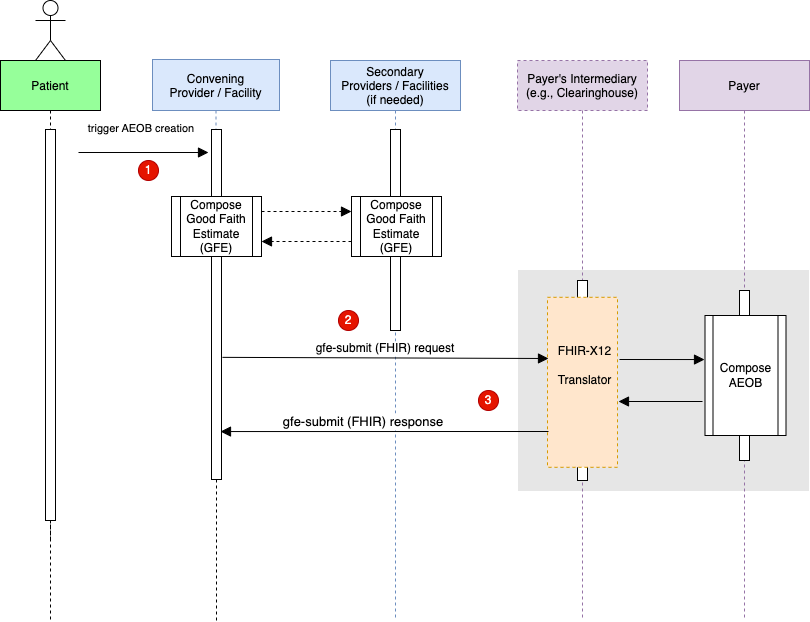

The diagram above was exported from draw.io. Its source (the exported page's mxGraphModel, read from the mxfile embedded in the PNG):
<mxGraphModel dx="1186" dy="777" grid="1" gridSize="10" guides="1" tooltips="1" connect="1" arrows="1" fold="1" page="1" pageScale="1" pageWidth="850" pageHeight="1100" math="0" shadow="0">
  <root>
    <mxCell id="0" />
    <mxCell id="1" parent="0" />
    <mxCell id="3nuBFxr9cyL0pnOWT2aG-1" value="Patient" style="shape=umlLifeline;perimeter=lifelinePerimeter;container=1;collapsible=0;recursiveResize=0;rounded=0;shadow=0;strokeWidth=1;fillColor=#96FF9A;size=50;" parent="1" vertex="1" treatAsSingle="0">
      <mxGeometry x="22" y="120" width="100" height="480" as="geometry" />
    </mxCell>
    <mxCell id="3nuBFxr9cyL0pnOWT2aG-2" value="" style="points=[];perimeter=orthogonalPerimeter;rounded=0;shadow=0;strokeWidth=1;" parent="3nuBFxr9cyL0pnOWT2aG-1" vertex="1">
      <mxGeometry x="45" y="69" width="10" height="391" as="geometry" />
    </mxCell>
    <mxCell id="3nuBFxr9cyL0pnOWT2aG-5" value="Convening&#10;Provider / Facility" style="shape=umlLifeline;perimeter=lifelinePerimeter;container=1;collapsible=0;recursiveResize=0;rounded=0;shadow=0;strokeWidth=1;fillColor=#dae8fc;size=51;strokeColor=#6c8ebf;" parent="1" vertex="1" treatAsSingle="0">
      <mxGeometry x="174" y="119" width="127" height="420" as="geometry" />
    </mxCell>
    <mxCell id="3nuBFxr9cyL0pnOWT2aG-6" value="" style="points=[];perimeter=orthogonalPerimeter;rounded=0;shadow=0;strokeWidth=1;" parent="3nuBFxr9cyL0pnOWT2aG-5" vertex="1">
      <mxGeometry x="59" y="70" width="10" height="350" as="geometry" />
    </mxCell>
    <mxCell id="SfCazmH2R6rvJbLZBPh0-3" value="Secondary&#10;Providers / Facilities&#10;(if needed)" style="shape=umlLifeline;perimeter=lifelinePerimeter;container=1;collapsible=0;recursiveResize=0;rounded=0;shadow=0;strokeWidth=1;fillColor=#dae8fc;size=50;strokeColor=#6c8ebf;" parent="1" vertex="1" treatAsSingle="0">
      <mxGeometry x="352" y="120" width="130" height="560" as="geometry" />
    </mxCell>
    <mxCell id="SfCazmH2R6rvJbLZBPh0-4" value="" style="points=[];perimeter=orthogonalPerimeter;rounded=0;shadow=0;strokeWidth=1;" parent="SfCazmH2R6rvJbLZBPh0-3" vertex="1">
      <mxGeometry x="60" y="69" width="10" height="201" as="geometry" />
    </mxCell>
    <mxCell id="SfCazmH2R6rvJbLZBPh0-10" value="Compose Good Faith Estimate (GFE)" style="shape=process;whiteSpace=wrap;html=1;backgroundOutline=1;" parent="1" vertex="1">
      <mxGeometry x="193" y="256" width="90" height="60" as="geometry" />
    </mxCell>
    <mxCell id="SfCazmH2R6rvJbLZBPh0-11" value="" style="verticalAlign=bottom;endArrow=block;dashed=1;endSize=8;shadow=0;strokeWidth=1;entryX=0;entryY=0.25;entryDx=0;entryDy=0;exitX=1;exitY=0.25;exitDx=0;exitDy=0;endFill=1;" parent="1" source="SfCazmH2R6rvJbLZBPh0-10" target="SfCazmH2R6rvJbLZBPh0-17" edge="1">
      <mxGeometry relative="1" as="geometry">
        <mxPoint x="507" y="240" as="targetPoint" />
        <mxPoint x="292" y="239" as="sourcePoint" />
        <Array as="points" />
      </mxGeometry>
    </mxCell>
    <mxCell id="SfCazmH2R6rvJbLZBPh0-14" value="" style="verticalAlign=bottom;endArrow=block;dashed=1;endSize=8;shadow=0;strokeWidth=1;exitX=0;exitY=0.75;exitDx=0;exitDy=0;entryX=1;entryY=0.75;entryDx=0;entryDy=0;endFill=1;" parent="1" source="SfCazmH2R6rvJbLZBPh0-17" target="SfCazmH2R6rvJbLZBPh0-10" edge="1">
      <mxGeometry relative="1" as="geometry">
        <mxPoint x="302" y="335" as="targetPoint" />
        <mxPoint x="412" y="292" as="sourcePoint" />
        <Array as="points" />
      </mxGeometry>
    </mxCell>
    <mxCell id="SfCazmH2R6rvJbLZBPh0-17" value="Compose Good Faith Estimate (GFE)" style="shape=process;whiteSpace=wrap;html=1;backgroundOutline=1;" parent="1" vertex="1">
      <mxGeometry x="373" y="256" width="90" height="60" as="geometry" />
    </mxCell>
    <mxCell id="SfCazmH2R6rvJbLZBPh0-21" value="" style="shape=umlActor;verticalLabelPosition=bottom;verticalAlign=top;html=1;outlineConnect=0;" parent="1" vertex="1">
      <mxGeometry x="57" y="60" width="30" height="60" as="geometry" />
    </mxCell>
    <mxCell id="SfCazmH2R6rvJbLZBPh0-25" value="trigger AEOB creation" style="verticalAlign=bottom;endArrow=block;shadow=0;strokeWidth=1;endSize=8;startSize=7;" parent="1" edge="1">
      <mxGeometry x="-0.0276" y="15" relative="1" as="geometry">
        <mxPoint x="100" y="212" as="sourcePoint" />
        <mxPoint x="230" y="212" as="targetPoint" />
        <Array as="points" />
        <mxPoint as="offset" />
      </mxGeometry>
    </mxCell>
    <mxCell id="qIxCJxl5lMdrLJ7lDj4a-2" style="edgeStyle=orthogonalEdgeStyle;rounded=0;orthogonalLoop=1;jettySize=auto;html=1;endArrow=none;endFill=0;dashed=1;" parent="1" edge="1">
      <mxGeometry relative="1" as="geometry">
        <mxPoint x="238" y="680" as="targetPoint" />
        <mxPoint x="238" y="539" as="sourcePoint" />
        <Array as="points">
          <mxPoint x="238" y="680" />
        </Array>
      </mxGeometry>
    </mxCell>
    <mxCell id="qIxCJxl5lMdrLJ7lDj4a-3" style="edgeStyle=orthogonalEdgeStyle;rounded=0;orthogonalLoop=1;jettySize=auto;html=1;dashed=1;endArrow=none;endFill=0;" parent="1" source="3nuBFxr9cyL0pnOWT2aG-2" edge="1">
      <mxGeometry relative="1" as="geometry">
        <mxPoint x="72" y="680" as="targetPoint" />
      </mxGeometry>
    </mxCell>
    <mxCell id="aAGMAaikRAZB5L4dtnXu-1" value="1" style="ellipse;whiteSpace=wrap;html=1;aspect=fixed;fillColor=#e51400;strokeColor=#B20000;fontColor=#ffffff;" parent="1" vertex="1">
      <mxGeometry x="160" y="220" width="20" height="20" as="geometry" />
    </mxCell>
    <mxCell id="aAGMAaikRAZB5L4dtnXu-4" value="2" style="ellipse;whiteSpace=wrap;html=1;aspect=fixed;fillColor=#e51400;strokeColor=#B20000;fontColor=#ffffff;" parent="1" vertex="1">
      <mxGeometry x="360" y="370" width="20" height="20" as="geometry" />
    </mxCell>
    <mxCell id="SfCazmH2R6rvJbLZBPh0-2" value="" style="points=[];perimeter=orthogonalPerimeter;rounded=0;shadow=0;strokeWidth=1;fillColor=#E6E6E6;strokeColor=#E6E6E6;" parent="1" vertex="1">
      <mxGeometry x="540" y="330" width="290" height="220" as="geometry" />
    </mxCell>
    <mxCell id="8" value="Payer's Intermediary&#10;(e.g., Clearinghouse)" style="shape=umlLifeline;perimeter=lifelinePerimeter;container=1;collapsible=0;recursiveResize=0;rounded=0;shadow=0;strokeWidth=1;fillColor=#e1d5e7;strokeColor=#9673a6;dashed=1;size=50;" parent="1" vertex="1" treatAsSingle="0">
      <mxGeometry x="539" y="120" width="130" height="560" as="geometry" />
    </mxCell>
    <mxCell id="9" value="" style="points=[];perimeter=orthogonalPerimeter;rounded=0;shadow=0;strokeWidth=1;" parent="8" vertex="1">
      <mxGeometry x="60" y="220" width="10" height="200" as="geometry" />
    </mxCell>
    <mxCell id="10" value="Payer" style="shape=umlLifeline;perimeter=lifelinePerimeter;container=1;collapsible=0;recursiveResize=0;rounded=0;shadow=0;strokeWidth=1;fillColor=#e1d5e7;strokeColor=#9673a6;size=50;" parent="1" vertex="1" treatAsSingle="0">
      <mxGeometry x="701" y="120" width="130" height="560" as="geometry" />
    </mxCell>
    <mxCell id="11" value="" style="points=[];perimeter=orthogonalPerimeter;rounded=0;shadow=0;strokeWidth=1;" parent="10" vertex="1">
      <mxGeometry x="60" y="230" width="10" height="170" as="geometry" />
    </mxCell>
    <mxCell id="3" value="" style="group" parent="1" vertex="1" connectable="0">
      <mxGeometry x="571" y="360" width="70" height="170" as="geometry" />
    </mxCell>
    <mxCell id="4" value="" style="rounded=0;whiteSpace=wrap;html=1;fillColor=#ffe6cc;strokeColor=#d79b00;dashed=1;" parent="3" vertex="1">
      <mxGeometry x="-2" y="-3.1875" width="70" height="170" as="geometry" />
    </mxCell>
    <mxCell id="5" value="&lt;font style=&quot;font-size: 12px ; font-weight: normal&quot;&gt;FHIR-X12&lt;br&gt;Translator&lt;/font&gt;" style="text;strokeColor=none;fillColor=none;html=1;fontSize=24;fontStyle=1;verticalAlign=middle;align=center;" parent="3" vertex="1">
      <mxGeometry y="32.22916666666666" width="70" height="56.666666666666664" as="geometry" />
    </mxCell>
    <mxCell id="7" value="Compose AEOB" style="shape=process;whiteSpace=wrap;html=1;backgroundOutline=1;" parent="1" vertex="1">
      <mxGeometry x="726.5" y="375" width="81" height="120" as="geometry" />
    </mxCell>
    <mxCell id="aAGMAaikRAZB5L4dtnXu-12" value="gfe-submit (FHIR) response" style="verticalAlign=bottom;endArrow=block;endSize=8;shadow=0;strokeWidth=1;endFill=1;entryX=0.9;entryY=0.863;entryDx=0;entryDy=0;entryPerimeter=0;fontSize=13;" parent="1" target="3nuBFxr9cyL0pnOWT2aG-6" edge="1">
      <mxGeometry x="0.1294" relative="1" as="geometry">
        <mxPoint x="250" y="491" as="targetPoint" />
        <mxPoint x="570" y="491" as="sourcePoint" />
        <mxPoint as="offset" />
      </mxGeometry>
    </mxCell>
    <mxCell id="SfCazmH2R6rvJbLZBPh0-5" value="gfe-submit (FHIR) request" style="verticalAlign=bottom;endArrow=block;shadow=0;strokeWidth=1;endSize=8;exitX=1.1;exitY=0.651;exitDx=0;exitDy=0;exitPerimeter=0;fontSize=12;" parent="1" source="3nuBFxr9cyL0pnOWT2aG-6" edge="1">
      <mxGeometry relative="1" as="geometry">
        <mxPoint x="250" y="418" as="sourcePoint" />
        <mxPoint x="570" y="418" as="targetPoint" />
        <Array as="points" />
      </mxGeometry>
    </mxCell>
    <mxCell id="ogFRtUQ3psGFR55wJX58-7" value="" style="verticalAlign=bottom;endArrow=block;shadow=0;strokeWidth=1;labelBackgroundColor=none;entryX=-0.006;entryY=0.367;entryDx=0;entryDy=0;entryPerimeter=0;endSize=8;" parent="1" target="7" edge="1">
      <mxGeometry x="0.0769" y="8" relative="1" as="geometry">
        <mxPoint x="641" y="419" as="sourcePoint" />
        <mxPoint x="766" y="419.5" as="targetPoint" />
        <Array as="points" />
        <mxPoint as="offset" />
      </mxGeometry>
    </mxCell>
    <mxCell id="ogFRtUQ3psGFR55wJX58-9" value="" style="verticalAlign=bottom;endArrow=block;shadow=0;strokeWidth=1;labelBackgroundColor=none;endSize=8;" parent="1" edge="1">
      <mxGeometry x="0.0192" y="-7" relative="1" as="geometry">
        <mxPoint x="724" y="461" as="sourcePoint" />
        <mxPoint x="640" y="461" as="targetPoint" />
        <Array as="points" />
        <mxPoint as="offset" />
      </mxGeometry>
    </mxCell>
    <mxCell id="13" value="3" style="ellipse;whiteSpace=wrap;html=1;aspect=fixed;fillColor=#e51400;strokeColor=#B20000;fontColor=#ffffff;" parent="1" vertex="1">
      <mxGeometry x="500" y="450" width="20" height="20" as="geometry" />
    </mxCell>
  </root>
</mxGraphModel>